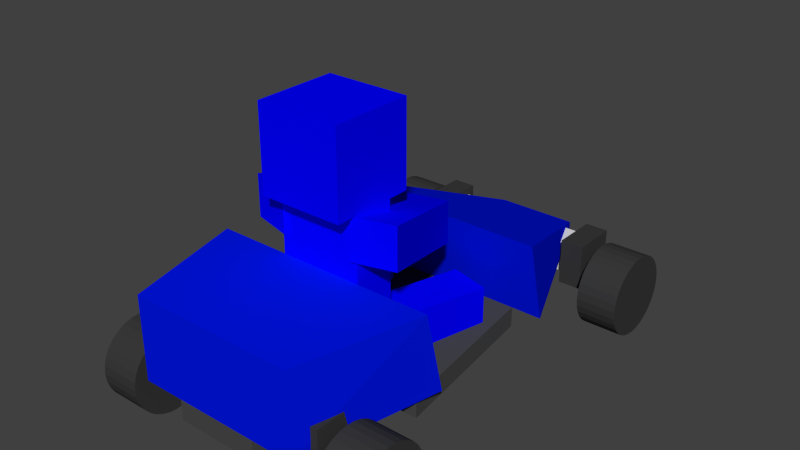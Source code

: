 # Source: kart2.blend  (saved by Blender 2.73.0; exported with 4.5.12 LTS)
import bpy
from mathutils import Matrix  # noqa: F401  (used for matrix-valued properties, if any)

bpy.ops.wm.read_factory_settings(use_empty=True)
scene = bpy.context.scene
scene.name = 'Scene'

# ---- collections
col_collection_1 = bpy.data.collections.new('Collection 1'); scene.collection.children.link(col_collection_1)

# ---- materials (node trees are filled in below, after node groups)
mat_material_001 = bpy.data.materials.new('Material.001')
mat_material_001.alpha_threshold = 0.0
mat_material_001.use_transparent_shadow = False
mat_material_001.roughness = 0.5
mat_wheelmat = bpy.data.materials.new('WheelMat')
mat_wheelmat.alpha_threshold = 0.0
mat_wheelmat.use_transparent_shadow = False
mat_wheelmat.diffuse_color = (0.04203, 0.04203, 0.04203, 1.0)
mat_wheelmat.roughness = 0.5
mat_bodymat = bpy.data.materials.new('BodyMat')
mat_bodymat.alpha_threshold = 0.0
mat_bodymat.use_transparent_shadow = False
mat_bodymat.diffuse_color = (0.0, 0.008111, 0.8, 1.0)
mat_bodymat.roughness = 0.5
mat_drivermat = bpy.data.materials.new('DriverMat')
mat_drivermat.alpha_threshold = 0.0
mat_drivermat.use_transparent_shadow = False
mat_drivermat.diffuse_color = (0.0004397, 0.0, 1.0, 1.0)
mat_drivermat.roughness = 0.5
mat_drivermat.line_color = (0.0, 0.0, 0.0, 1.0)
mat_material = bpy.data.materials.new('Material')
mat_material.alpha_threshold = 0.0
mat_material.use_transparent_shadow = False
mat_material.diffuse_color = (0.06998, 0.06998, 0.06998, 1.0)
mat_material.roughness = 0.5
mat_material.line_color = (0.0, 0.0, 0.0, 1.0)

# ---- material node trees

# ---- world
world_world = bpy.data.worlds.new('World'); scene.world = world_world
world_world.color = (0.05088, 0.05088, 0.05088)
world_world.use_sun_shadow = False
world_world.sun_shadow_jitter_overblur = 0.0
world_world.cycles.sampling_method = 'MANUAL'
world_world.cycles.sample_map_resolution = 256

# ---- meshes
me_cube_001 = bpy.data.meshes.new('Cube.001')
me_cube_001.from_pydata([(-2.16, -4.375, -0.375), (-2.16, -3.625, -0.375), (2.16, -3.625, -0.375), (2.16, -4.375, -0.375), (-2.16, -4.375, 0.375), (-2.16, -3.625, 0.375), (2.16, -3.625, 0.375), (2.16, -4.375, 0.375), (-2.16, 4.625, -0.375), (-2.16, 5.375, -0.375), (2.16, 5.375, -0.375), (2.16, 4.625, -0.375), (-2.16, 4.625, 0.375), (-2.16, 5.375, 0.375), (2.16, 5.375, 0.375), (2.16, 4.625, 0.375)], [], [(4, 5, 1, 0), (5, 6, 2, 1), (6, 7, 3, 2), (7, 4, 0, 3), (0, 1, 2, 3), (7, 6, 5, 4), (12, 13, 9, 8), (13, 14, 10, 9), (14, 15, 11, 10), (15, 12, 8, 11), (8, 9, 10, 11), (15, 14, 13, 12)])
me_cube_001.materials.append(mat_material_001)
me_cube_001.use_remesh_preserve_volume = False
me_cube_001.use_remesh_preserve_attributes = False
me_cube_001.use_mirror_vertex_groups = False
me_cube_001.update()
me_cube_006 = bpy.data.meshes.new('Cube.006')
me_cube_006.from_pydata([(-0.375, -0.75, -0.75), (-0.375, 0.75, -0.75), (0.375, 0.75, -0.75), (0.375, -0.75, -0.75), (-0.375, -0.75, 0.75), (-0.375, 0.75, 0.75), (0.375, 0.75, 0.75), (0.375, -0.75, 0.75)], [], [(4, 5, 1, 0), (5, 6, 2, 1), (6, 7, 3, 2), (7, 4, 0, 3), (0, 1, 2, 3), (7, 6, 5, 4)])
me_cube_006.materials.append(mat_wheelmat)
me_cube_006.use_remesh_preserve_volume = False
me_cube_006.use_remesh_preserve_attributes = False
me_cube_006.use_mirror_vertex_groups = False
me_cube_006.update()
me_cube_007 = bpy.data.meshes.new('Cube.007')
me_cube_007.from_pydata([(-0.375, -0.75, -0.75), (-0.375, 0.75, -0.75), (0.375, 0.75, -0.75), (0.375, -0.75, -0.75), (-0.375, -0.75, 0.75), (-0.375, 0.75, 0.75), (0.375, 0.75, 0.75), (0.375, -0.75, 0.75)], [], [(4, 5, 1, 0), (5, 6, 2, 1), (6, 7, 3, 2), (7, 4, 0, 3), (0, 1, 2, 3), (7, 6, 5, 4)])
me_cube_007.materials.append(mat_wheelmat)
me_cube_007.use_remesh_preserve_volume = False
me_cube_007.use_remesh_preserve_attributes = False
me_cube_007.use_mirror_vertex_groups = False
me_cube_007.update()
me_cube_004 = bpy.data.meshes.new('Cube.004')
me_cube_004.from_pydata([(-0.375, -0.75, -0.75), (-0.375, 0.75, -0.75), (0.375, 0.75, -0.75), (0.375, -0.75, -0.75), (-0.375, -0.75, 0.75), (-0.375, 0.75, 0.75), (0.375, 0.75, 0.75), (0.375, -0.75, 0.75)], [], [(4, 5, 1, 0), (5, 6, 2, 1), (6, 7, 3, 2), (7, 4, 0, 3), (0, 1, 2, 3), (7, 6, 5, 4)])
me_cube_004.materials.append(mat_wheelmat)
me_cube_004.use_remesh_preserve_volume = False
me_cube_004.use_remesh_preserve_attributes = False
me_cube_004.use_mirror_vertex_groups = False
me_cube_004.update()
me_cube_005 = bpy.data.meshes.new('Cube.005')
me_cube_005.from_pydata([(-0.375, -0.75, -0.75), (-0.375, 0.75, -0.75), (0.375, 0.75, -0.75), (0.375, -0.75, -0.75), (-0.375, -0.75, 0.75), (-0.375, 0.75, 0.75), (0.375, 0.75, 0.75), (0.375, -0.75, 0.75)], [], [(4, 5, 1, 0), (5, 6, 2, 1), (6, 7, 3, 2), (7, 4, 0, 3), (0, 1, 2, 3), (7, 6, 5, 4)])
me_cube_005.materials.append(mat_wheelmat)
me_cube_005.use_remesh_preserve_volume = False
me_cube_005.use_remesh_preserve_attributes = False
me_cube_005.use_mirror_vertex_groups = False
me_cube_005.update()
me_cylinder_001 = bpy.data.meshes.new('Cylinder.001')
me_cylinder_001.from_pydata([(-0.5, 1.0, 0.0), (0.5, 1.0, 1.192e-07), (-0.5, 0.9808, -0.1951), (0.5, 0.9808, -0.1951), (-0.5, 0.9239, -0.3827), (0.5, 0.9239, -0.3827), (-0.5, 0.8315, -0.5556), (0.5, 0.8315, -0.5556), (-0.5, 0.7071, -0.7071), (0.5, 0.7071, -0.7071), (-0.5, 0.5556, -0.8315), (0.5, 0.5556, -0.8315), (-0.5, 0.3827, -0.9239), (0.5, 0.3827, -0.9239), (-0.5, 0.1951, -0.9808), (0.5, 0.1951, -0.9808), (-0.5, 7.55e-08, -1.0), (0.5, 7.55e-08, -1.0), (-0.5, -0.1951, -0.9808), (0.5, -0.1951, -0.9808), (-0.5, -0.3827, -0.9239), (0.5, -0.3827, -0.9239), (-0.5, -0.5556, -0.8315), (0.5, -0.5556, -0.8315), (-0.5, -0.7071, -0.7071), (0.5, -0.7071, -0.7071), (-0.5, -0.8315, -0.5556), (0.5, -0.8315, -0.5556), (-0.5, -0.9239, -0.3827), (0.5, -0.9239, -0.3827), (-0.5, -0.9808, -0.1951), (0.5, -0.9808, -0.1951), (-0.5, -1.0, 3.576e-07), (0.5, -1.0, 4.768e-07), (-0.5, -0.9808, 0.1951), (0.5, -0.9808, 0.1951), (-0.5, -0.9239, 0.3827), (0.5, -0.9239, 0.3827), (-0.5, -0.8315, 0.5556), (0.5, -0.8315, 0.5556), (-0.5, -0.7071, 0.7071), (0.5, -0.7071, 0.7071), (-0.5, -0.5556, 0.8315), (0.5, -0.5556, 0.8315), (-0.5, -0.3827, 0.9239), (0.5, -0.3827, 0.9239), (-0.5, -0.1951, 0.9808), (0.5, -0.1951, 0.9808), (-0.5, 9.656e-07, 1.0), (0.5, 9.656e-07, 1.0), (-0.5, 0.1951, 0.9808), (0.5, 0.1951, 0.9808), (-0.5, 0.3827, 0.9239), (0.5, 0.3827, 0.9239), (-0.5, 0.5556, 0.8315), (0.5, 0.5556, 0.8315), (-0.5, 0.7071, 0.7071), (0.5, 0.7071, 0.7071), (-0.5, 0.8315, 0.5556), (0.5, 0.8315, 0.5556), (-0.5, 0.9239, 0.3827), (0.5, 0.9239, 0.3827), (-0.5, 0.9808, 0.1951), (0.5, 0.9808, 0.1951)], [], [(0, 1, 3, 2), (2, 3, 5, 4), (4, 5, 7, 6), (6, 7, 9, 8), (8, 9, 11, 10), (10, 11, 13, 12), (12, 13, 15, 14), (14, 15, 17, 16), (16, 17, 19, 18), (18, 19, 21, 20), (20, 21, 23, 22), (22, 23, 25, 24), (24, 25, 27, 26), (26, 27, 29, 28), (28, 29, 31, 30), (30, 31, 33, 32), (32, 33, 35, 34), (34, 35, 37, 36), (36, 37, 39, 38), (38, 39, 41, 40), (40, 41, 43, 42), (42, 43, 45, 44), (44, 45, 47, 46), (46, 47, 49, 48), (48, 49, 51, 50), (50, 51, 53, 52), (52, 53, 55, 54), (54, 55, 57, 56), (56, 57, 59, 58), (58, 59, 61, 60), (3, 1, 63, 61, 59, 57, 55, 53, 51, 49, 47, 45, 43, 41, 39, 37, 35, 33, 31, 29, 27, 25, 23, 21, 19, 17, 15, 13, 11, 9, 7, 5), (62, 63, 1, 0), (60, 61, 63, 62), (0, 2, 4, 6, 8, 10, 12, 14, 16, 18, 20, 22, 24, 26, 28, 30, 32, 34, 36, 38, 40, 42, 44, 46, 48, 50, 52, 54, 56, 58, 60, 62)])
me_cylinder_001.materials.append(mat_wheelmat)
me_cylinder_001.use_remesh_preserve_volume = False
me_cylinder_001.use_remesh_preserve_attributes = False
me_cylinder_001.use_mirror_vertex_groups = False
me_cylinder_001.update()
me_cylinder_002 = bpy.data.meshes.new('Cylinder.002')
me_cylinder_002.from_pydata([(-0.5, 1.0, 0.0), (0.5, 1.0, 1.192e-07), (-0.5, 0.9808, -0.1951), (0.5, 0.9808, -0.1951), (-0.5, 0.9239, -0.3827), (0.5, 0.9239, -0.3827), (-0.5, 0.8315, -0.5556), (0.5, 0.8315, -0.5556), (-0.5, 0.7071, -0.7071), (0.5, 0.7071, -0.7071), (-0.5, 0.5556, -0.8315), (0.5, 0.5556, -0.8315), (-0.5, 0.3827, -0.9239), (0.5, 0.3827, -0.9239), (-0.5, 0.1951, -0.9808), (0.5, 0.1951, -0.9808), (-0.5, 7.55e-08, -1.0), (0.5, 7.55e-08, -1.0), (-0.5, -0.1951, -0.9808), (0.5, -0.1951, -0.9808), (-0.5, -0.3827, -0.9239), (0.5, -0.3827, -0.9239), (-0.5, -0.5556, -0.8315), (0.5, -0.5556, -0.8315), (-0.5, -0.7071, -0.7071), (0.5, -0.7071, -0.7071), (-0.5, -0.8315, -0.5556), (0.5, -0.8315, -0.5556), (-0.5, -0.9239, -0.3827), (0.5, -0.9239, -0.3827), (-0.5, -0.9808, -0.1951), (0.5, -0.9808, -0.1951), (-0.5, -1.0, 3.576e-07), (0.5, -1.0, 4.768e-07), (-0.5, -0.9808, 0.1951), (0.5, -0.9808, 0.1951), (-0.5, -0.9239, 0.3827), (0.5, -0.9239, 0.3827), (-0.5, -0.8315, 0.5556), (0.5, -0.8315, 0.5556), (-0.5, -0.7071, 0.7071), (0.5, -0.7071, 0.7071), (-0.5, -0.5556, 0.8315), (0.5, -0.5556, 0.8315), (-0.5, -0.3827, 0.9239), (0.5, -0.3827, 0.9239), (-0.5, -0.1951, 0.9808), (0.5, -0.1951, 0.9808), (-0.5, 9.656e-07, 1.0), (0.5, 9.656e-07, 1.0), (-0.5, 0.1951, 0.9808), (0.5, 0.1951, 0.9808), (-0.5, 0.3827, 0.9239), (0.5, 0.3827, 0.9239), (-0.5, 0.5556, 0.8315), (0.5, 0.5556, 0.8315), (-0.5, 0.7071, 0.7071), (0.5, 0.7071, 0.7071), (-0.5, 0.8315, 0.5556), (0.5, 0.8315, 0.5556), (-0.5, 0.9239, 0.3827), (0.5, 0.9239, 0.3827), (-0.5, 0.9808, 0.1951), (0.5, 0.9808, 0.1951)], [], [(0, 1, 3, 2), (2, 3, 5, 4), (4, 5, 7, 6), (6, 7, 9, 8), (8, 9, 11, 10), (10, 11, 13, 12), (12, 13, 15, 14), (14, 15, 17, 16), (16, 17, 19, 18), (18, 19, 21, 20), (20, 21, 23, 22), (22, 23, 25, 24), (24, 25, 27, 26), (26, 27, 29, 28), (28, 29, 31, 30), (30, 31, 33, 32), (32, 33, 35, 34), (34, 35, 37, 36), (36, 37, 39, 38), (38, 39, 41, 40), (40, 41, 43, 42), (42, 43, 45, 44), (44, 45, 47, 46), (46, 47, 49, 48), (48, 49, 51, 50), (50, 51, 53, 52), (52, 53, 55, 54), (54, 55, 57, 56), (56, 57, 59, 58), (58, 59, 61, 60), (3, 1, 63, 61, 59, 57, 55, 53, 51, 49, 47, 45, 43, 41, 39, 37, 35, 33, 31, 29, 27, 25, 23, 21, 19, 17, 15, 13, 11, 9, 7, 5), (62, 63, 1, 0), (60, 61, 63, 62), (0, 2, 4, 6, 8, 10, 12, 14, 16, 18, 20, 22, 24, 26, 28, 30, 32, 34, 36, 38, 40, 42, 44, 46, 48, 50, 52, 54, 56, 58, 60, 62)])
me_cylinder_002.materials.append(mat_wheelmat)
me_cylinder_002.use_remesh_preserve_volume = False
me_cylinder_002.use_remesh_preserve_attributes = False
me_cylinder_002.use_mirror_vertex_groups = False
me_cylinder_002.update()
me_cylinder_003 = bpy.data.meshes.new('Cylinder.003')
me_cylinder_003.from_pydata([(-0.5, 1.0, 0.0), (0.5, 1.0, 1.192e-07), (-0.5, 0.9808, -0.1951), (0.5, 0.9808, -0.1951), (-0.5, 0.9239, -0.3827), (0.5, 0.9239, -0.3827), (-0.5, 0.8315, -0.5556), (0.5, 0.8315, -0.5556), (-0.5, 0.7071, -0.7071), (0.5, 0.7071, -0.7071), (-0.5, 0.5556, -0.8315), (0.5, 0.5556, -0.8315), (-0.5, 0.3827, -0.9239), (0.5, 0.3827, -0.9239), (-0.5, 0.1951, -0.9808), (0.5, 0.1951, -0.9808), (-0.5, 7.55e-08, -1.0), (0.5, 7.55e-08, -1.0), (-0.5, -0.1951, -0.9808), (0.5, -0.1951, -0.9808), (-0.5, -0.3827, -0.9239), (0.5, -0.3827, -0.9239), (-0.5, -0.5556, -0.8315), (0.5, -0.5556, -0.8315), (-0.5, -0.7071, -0.7071), (0.5, -0.7071, -0.7071), (-0.5, -0.8315, -0.5556), (0.5, -0.8315, -0.5556), (-0.5, -0.9239, -0.3827), (0.5, -0.9239, -0.3827), (-0.5, -0.9808, -0.1951), (0.5, -0.9808, -0.1951), (-0.5, -1.0, 3.576e-07), (0.5, -1.0, 4.768e-07), (-0.5, -0.9808, 0.1951), (0.5, -0.9808, 0.1951), (-0.5, -0.9239, 0.3827), (0.5, -0.9239, 0.3827), (-0.5, -0.8315, 0.5556), (0.5, -0.8315, 0.5556), (-0.5, -0.7071, 0.7071), (0.5, -0.7071, 0.7071), (-0.5, -0.5556, 0.8315), (0.5, -0.5556, 0.8315), (-0.5, -0.3827, 0.9239), (0.5, -0.3827, 0.9239), (-0.5, -0.1951, 0.9808), (0.5, -0.1951, 0.9808), (-0.5, 9.656e-07, 1.0), (0.5, 9.656e-07, 1.0), (-0.5, 0.1951, 0.9808), (0.5, 0.1951, 0.9808), (-0.5, 0.3827, 0.9239), (0.5, 0.3827, 0.9239), (-0.5, 0.5556, 0.8315), (0.5, 0.5556, 0.8315), (-0.5, 0.7071, 0.7071), (0.5, 0.7071, 0.7071), (-0.5, 0.8315, 0.5556), (0.5, 0.8315, 0.5556), (-0.5, 0.9239, 0.3827), (0.5, 0.9239, 0.3827), (-0.5, 0.9808, 0.1951), (0.5, 0.9808, 0.1951)], [], [(0, 1, 3, 2), (2, 3, 5, 4), (4, 5, 7, 6), (6, 7, 9, 8), (8, 9, 11, 10), (10, 11, 13, 12), (12, 13, 15, 14), (14, 15, 17, 16), (16, 17, 19, 18), (18, 19, 21, 20), (20, 21, 23, 22), (22, 23, 25, 24), (24, 25, 27, 26), (26, 27, 29, 28), (28, 29, 31, 30), (30, 31, 33, 32), (32, 33, 35, 34), (34, 35, 37, 36), (36, 37, 39, 38), (38, 39, 41, 40), (40, 41, 43, 42), (42, 43, 45, 44), (44, 45, 47, 46), (46, 47, 49, 48), (48, 49, 51, 50), (50, 51, 53, 52), (52, 53, 55, 54), (54, 55, 57, 56), (56, 57, 59, 58), (58, 59, 61, 60), (3, 1, 63, 61, 59, 57, 55, 53, 51, 49, 47, 45, 43, 41, 39, 37, 35, 33, 31, 29, 27, 25, 23, 21, 19, 17, 15, 13, 11, 9, 7, 5), (62, 63, 1, 0), (60, 61, 63, 62), (0, 2, 4, 6, 8, 10, 12, 14, 16, 18, 20, 22, 24, 26, 28, 30, 32, 34, 36, 38, 40, 42, 44, 46, 48, 50, 52, 54, 56, 58, 60, 62)])
me_cylinder_003.materials.append(mat_wheelmat)
me_cylinder_003.use_remesh_preserve_volume = False
me_cylinder_003.use_remesh_preserve_attributes = False
me_cylinder_003.use_mirror_vertex_groups = False
me_cylinder_003.update()
me_cylinder_004 = bpy.data.meshes.new('Cylinder.004')
me_cylinder_004.from_pydata([(-0.5, 1.0, 0.0), (0.5, 1.0, 1.192e-07), (-0.5, 0.9808, -0.1951), (0.5, 0.9808, -0.1951), (-0.5, 0.9239, -0.3827), (0.5, 0.9239, -0.3827), (-0.5, 0.8315, -0.5556), (0.5, 0.8315, -0.5556), (-0.5, 0.7071, -0.7071), (0.5, 0.7071, -0.7071), (-0.5, 0.5556, -0.8315), (0.5, 0.5556, -0.8315), (-0.5, 0.3827, -0.9239), (0.5, 0.3827, -0.9239), (-0.5, 0.1951, -0.9808), (0.5, 0.1951, -0.9808), (-0.5, 7.55e-08, -1.0), (0.5, 7.55e-08, -1.0), (-0.5, -0.1951, -0.9808), (0.5, -0.1951, -0.9808), (-0.5, -0.3827, -0.9239), (0.5, -0.3827, -0.9239), (-0.5, -0.5556, -0.8315), (0.5, -0.5556, -0.8315), (-0.5, -0.7071, -0.7071), (0.5, -0.7071, -0.7071), (-0.5, -0.8315, -0.5556), (0.5, -0.8315, -0.5556), (-0.5, -0.9239, -0.3827), (0.5, -0.9239, -0.3827), (-0.5, -0.9808, -0.1951), (0.5, -0.9808, -0.1951), (-0.5, -1.0, 3.576e-07), (0.5, -1.0, 4.768e-07), (-0.5, -0.9808, 0.1951), (0.5, -0.9808, 0.1951), (-0.5, -0.9239, 0.3827), (0.5, -0.9239, 0.3827), (-0.5, -0.8315, 0.5556), (0.5, -0.8315, 0.5556), (-0.5, -0.7071, 0.7071), (0.5, -0.7071, 0.7071), (-0.5, -0.5556, 0.8315), (0.5, -0.5556, 0.8315), (-0.5, -0.3827, 0.9239), (0.5, -0.3827, 0.9239), (-0.5, -0.1951, 0.9808), (0.5, -0.1951, 0.9808), (-0.5, 9.656e-07, 1.0), (0.5, 9.656e-07, 1.0), (-0.5, 0.1951, 0.9808), (0.5, 0.1951, 0.9808), (-0.5, 0.3827, 0.9239), (0.5, 0.3827, 0.9239), (-0.5, 0.5556, 0.8315), (0.5, 0.5556, 0.8315), (-0.5, 0.7071, 0.7071), (0.5, 0.7071, 0.7071), (-0.5, 0.8315, 0.5556), (0.5, 0.8315, 0.5556), (-0.5, 0.9239, 0.3827), (0.5, 0.9239, 0.3827), (-0.5, 0.9808, 0.1951), (0.5, 0.9808, 0.1951)], [], [(0, 1, 3, 2), (2, 3, 5, 4), (4, 5, 7, 6), (6, 7, 9, 8), (8, 9, 11, 10), (10, 11, 13, 12), (12, 13, 15, 14), (14, 15, 17, 16), (16, 17, 19, 18), (18, 19, 21, 20), (20, 21, 23, 22), (22, 23, 25, 24), (24, 25, 27, 26), (26, 27, 29, 28), (28, 29, 31, 30), (30, 31, 33, 32), (32, 33, 35, 34), (34, 35, 37, 36), (36, 37, 39, 38), (38, 39, 41, 40), (40, 41, 43, 42), (42, 43, 45, 44), (44, 45, 47, 46), (46, 47, 49, 48), (48, 49, 51, 50), (50, 51, 53, 52), (52, 53, 55, 54), (54, 55, 57, 56), (56, 57, 59, 58), (58, 59, 61, 60), (3, 1, 63, 61, 59, 57, 55, 53, 51, 49, 47, 45, 43, 41, 39, 37, 35, 33, 31, 29, 27, 25, 23, 21, 19, 17, 15, 13, 11, 9, 7, 5), (62, 63, 1, 0), (60, 61, 63, 62), (0, 2, 4, 6, 8, 10, 12, 14, 16, 18, 20, 22, 24, 26, 28, 30, 32, 34, 36, 38, 40, 42, 44, 46, 48, 50, 52, 54, 56, 58, 60, 62)])
me_cylinder_004.materials.append(mat_wheelmat)
me_cylinder_004.use_remesh_preserve_volume = False
me_cylinder_004.use_remesh_preserve_attributes = False
me_cylinder_004.use_mirror_vertex_groups = False
me_cylinder_004.update()
me_cube_003 = bpy.data.meshes.new('Cube.003')
me_cube_003.from_pydata([(-2.75, 2.0, 0.5), (-1.0, 6.0, 0.5), (1.0, 6.0, 0.5), (2.75, 2.0, 0.5), (-2.75, 1.5, 2.5), (-1.0, 6.0, 0.75), (1.0, 6.0, 0.75), (2.75, 1.5, 2.5), (-2.0, -5.0, 0.5), (-2.75, -1.5, 0.5), (2.75, -1.5, 0.5), (2.0, -5.0, 0.5), (-2.0, -5.0, 2.5), (-2.75, -2.0, 2.5), (2.75, -2.0, 2.5), (2.0, -5.0, 2.5)], [], [(4, 5, 1, 0), (5, 6, 2, 1), (6, 7, 3, 2), (7, 4, 0, 3), (0, 1, 2, 3), (7, 6, 5, 4), (12, 13, 9, 8), (13, 14, 10, 9), (14, 15, 11, 10), (15, 12, 8, 11), (8, 9, 10, 11), (15, 14, 13, 12)])
me_cube_003.materials.append(mat_bodymat)
me_cube_003.use_remesh_preserve_volume = False
me_cube_003.use_remesh_preserve_attributes = False
me_cube_003.use_mirror_vertex_groups = False
me_cube_003.update()
me_cube_002 = bpy.data.meshes.new('Cube.002')
me_cube_002.from_pydata([(-1.0, -1.0, 1.0), (-1.0, 0.0, 1.0), (1.0, 0.0, 1.0), (1.0, -1.0, 1.0), (-1.0, -1.0, 4.0), (-1.0, 0.0, 4.0), (1.0, 0.0, 4.0), (1.0, -1.0, 4.0), (1.871, 2.08, 0.3692), (1.871, 2.08, 1.369), (-1.095, -1.078, 0.5), (-1.095, -1.078, 1.5), (0.9053, 2.339, 1.369), (0.9053, 2.339, 0.3692), (-0.1288, -0.8195, 1.5), (-0.1288, -0.8195, 0.5), (-1.871, 2.08, 0.3692), (-1.871, 2.08, 1.369), (1.095, -1.078, 0.5), (1.095, -1.078, 1.5), (-0.9053, 2.339, 1.369), (-0.9053, 2.339, 0.3692), (0.1288, -0.8195, 1.5), (0.1288, -0.8195, 0.5), (-1.095, 1.77, 2.321), (-1.095, 1.77, 3.321), (-0.1288, 1.511, 3.321), (-0.1288, 1.511, 2.321), (-1.871, -0.8195, 3.0), (-1.871, -0.8195, 4.0), (-0.9053, -1.078, 4.0), (-0.9053, -1.078, 3.0), (0.1288, 1.511, 2.321), (0.1288, 1.511, 3.321), (1.095, 1.77, 3.321), (1.095, 1.77, 2.321), (0.9053, -1.078, 3.0), (0.9053, -1.078, 4.0), (1.871, -0.8195, 4.0), (1.871, -0.8195, 3.0), (-1.0, -1.5, 4.0), (-1.0, 0.5, 4.0), (1.0, 0.5, 4.0), (1.0, -1.5, 4.0), (-1.0, -1.5, 6.0), (-1.0, 0.5, 6.0), (1.0, 0.5, 6.0), (1.0, -1.5, 6.0)], [], [(4, 5, 1, 0), (5, 6, 2, 1), (6, 7, 3, 2), (7, 4, 0, 3), (0, 1, 2, 3), (7, 6, 5, 4), (23, 22, 12, 13), (14, 15, 21, 20), (15, 10, 16, 21), (16, 17, 20, 21), (11, 14, 20, 17), (15, 14, 11, 10), (10, 11, 17, 16), (18, 19, 22, 23), (22, 19, 9, 12), (13, 12, 9, 8), (18, 23, 13, 8), (19, 18, 8, 9), (28, 29, 25, 24), (29, 30, 26, 25), (30, 31, 27, 26), (31, 28, 24, 27), (24, 25, 26, 27), (31, 30, 29, 28), (36, 37, 33, 32), (37, 38, 34, 33), (38, 39, 35, 34), (39, 36, 32, 35), (32, 33, 34, 35), (39, 38, 37, 36), (44, 45, 41, 40), (45, 46, 42, 41), (46, 47, 43, 42), (47, 44, 40, 43), (40, 41, 42, 43), (47, 46, 45, 44)])
me_cube_002.materials.append(mat_drivermat)
me_cube_002.use_remesh_preserve_volume = False
me_cube_002.use_remesh_preserve_attributes = False
me_cube_002.use_mirror_vertex_groups = False
me_cube_002.update()
me_cube = bpy.data.meshes.new('Cube')
me_cube.from_pydata([(1.0, 6.0, 0.0), (1.0, -5.0, 0.0), (-1.0, -5.0, 0.0), (-1.0, 6.0, 0.0), (1.0, 6.0, 0.5), (1.0, -5.0, 0.5), (-1.0, -5.0, 0.5), (-1.0, 6.0, 0.5), (1.0, -2.0, 0.0), (-1.0, -2.0, 0.0), (1.0, -2.0, 0.5), (-1.0, -2.0, 0.5), (-1.0, 2.016, 0.0), (-1.0, 2.016, 0.5), (1.0, 2.016, 0.0), (1.0, 2.016, 0.5), (-2.5, -2.0, -5.364e-07), (-2.5, -2.0, 0.5), (-2.0, 2.016, -5.364e-07), (-2.0, 2.016, 0.5), (2.5, -2.0, 5.96e-07), (2.5, -2.0, 0.5), (2.0, 2.016, 5.96e-07), (2.0, 2.016, 0.5)], [], [(8, 1, 2, 9), (10, 11, 6, 5), (8, 10, 5, 1), (1, 5, 6, 2), (12, 13, 7, 3), (4, 0, 3, 7), (2, 6, 11, 9), (14, 15, 23, 22), (15, 13, 11, 10), (14, 8, 9, 12), (0, 14, 12, 3), (4, 7, 13, 15), (0, 4, 15, 14), (13, 12, 18, 19), (16, 17, 19, 18), (11, 13, 19, 17), (12, 9, 16, 18), (9, 11, 17, 16), (22, 23, 21, 20), (10, 8, 20, 21), (15, 10, 21, 23), (8, 14, 22, 20)])
me_cube.materials.append(mat_material)
me_cube.use_remesh_preserve_volume = False
me_cube.use_remesh_preserve_attributes = False
me_cube.use_mirror_vertex_groups = False
me_cube.update()

# ---- objects
ob_frame = bpy.data.objects.new('Frame', me_cube_001)
ob_cube_003 = bpy.data.objects.new('Cube.003', me_cube_006)
ob_cube_004 = bpy.data.objects.new('Cube.004', me_cube_007)
ob_cube_001 = bpy.data.objects.new('Cube.001', me_cube_004)
ob_cube_002 = bpy.data.objects.new('Cube.002', me_cube_005)
ob_wheelfr = bpy.data.objects.new('WheelFR', None)
ob_cylinder = bpy.data.objects.new('Cylinder', me_cylinder_001)
ob_wheelfl = bpy.data.objects.new('WheelFL', None)
ob_cylinder_001 = bpy.data.objects.new('Cylinder.001', me_cylinder_002)
ob_wheelrr = bpy.data.objects.new('WheelRR', None)
ob_cylinder_002 = bpy.data.objects.new('Cylinder.002', me_cylinder_003)
ob_wheelrl = bpy.data.objects.new('WheelRL', None)
ob_cylinder_003 = bpy.data.objects.new('Cylinder.003', me_cylinder_004)
ob_body = bpy.data.objects.new('Body', me_cube_003)
ob_driver = bpy.data.objects.new('Driver', me_cube_002)
ob_cube = bpy.data.objects.new('Cube', me_cube)

# ---- transforms, parenting, visibility, modifiers, constraints
ob_frame.location = (0.0, 0.0, 0.5446)
ob_frame.lineart.crease_threshold = 0.0
ob_cube_003.parent = ob_frame
ob_cube_003.location = (-2.0, 5.0, 0.0)
ob_cube_003.scale = (0.75, 0.75, 0.75)
ob_cube_003.lineart.crease_threshold = 0.0
ob_cube_004.parent = ob_frame
ob_cube_004.location = (2.0, 5.0, 0.0)
ob_cube_004.scale = (0.75, 0.75, 0.75)
ob_cube_004.lineart.crease_threshold = 0.0
ob_cube_001.parent = ob_frame
ob_cube_001.location = (-2.0, -4.0, 0.0)
ob_cube_001.scale = (0.75, 0.75, 0.75)
ob_cube_001.lineart.crease_threshold = 0.0
ob_cube_002.parent = ob_frame
ob_cube_002.location = (2.0, -4.0, 0.0)
ob_cube_002.scale = (0.75, 0.75, 0.75)
ob_cube_002.lineart.crease_threshold = 0.0
ob_wheelfr.location = (3.0, 5.0, 0.0)
ob_wheelfr.empty_image_offset = (0.0, 0.0)
ob_wheelfr.lineart.crease_threshold = 0.0
ob_cylinder.parent = ob_wheelfr
ob_cylinder.matrix_parent_inverse = Matrix(((1.0, 0.0, 0.0, -3.0), (0.0, 1.0, 0.0, -5.0), (0.0, 0.0, 1.0, -0.0), (0.0, 0.0, 0.0, 1.0)))
ob_cylinder.location = (3.0, 5.0, 0.0)
ob_cylinder.lineart.crease_threshold = 0.0
ob_wheelfl.location = (-3.0, 5.0, 0.0)
ob_wheelfl.empty_image_offset = (0.0, 0.0)
ob_wheelfl.lineart.crease_threshold = 0.0
ob_cylinder_001.parent = ob_wheelfl
ob_cylinder_001.matrix_parent_inverse = Matrix(((1.0, 0.0, 0.0, 3.0), (0.0, 1.0, 0.0, -5.0), (0.0, 0.0, 1.0, -0.0), (0.0, 0.0, 0.0, 1.0)))
ob_cylinder_001.location = (-3.0, 5.0, 0.0)
ob_cylinder_001.lineart.crease_threshold = 0.0
ob_wheelrr.location = (3.0, -4.0, 0.0)
ob_wheelrr.empty_image_offset = (0.0, 0.0)
ob_wheelrr.lineart.crease_threshold = 0.0
ob_cylinder_002.parent = ob_wheelrr
ob_cylinder_002.matrix_parent_inverse = Matrix(((1.0, 0.0, 0.0, -3.0), (0.0, 1.0, 0.0, 4.0), (0.0, 0.0, 1.0, 0.0), (0.0, 0.0, 0.0, 1.0)))
ob_cylinder_002.location = (3.0, -4.0, 0.0)
ob_cylinder_002.lineart.crease_threshold = 0.0
ob_wheelrl.location = (-3.0, -4.0, 0.0)
ob_wheelrl.empty_image_offset = (0.0, 0.0)
ob_wheelrl.lineart.crease_threshold = 0.0
ob_cylinder_003.parent = ob_wheelrl
ob_cylinder_003.matrix_parent_inverse = Matrix(((1.0, 0.0, 0.0, 3.0), (0.0, 1.0, 0.0, 4.0), (0.0, 0.0, 1.0, 0.0), (0.0, 0.0, 0.0, 1.0)))
ob_cylinder_003.location = (-3.0, -4.0, 0.0)
ob_cylinder_003.lineart.crease_threshold = 0.0
ob_body.location = (0.0, 0.0, 0.0)
ob_body.lineart.crease_threshold = 0.0
ob_driver.location = (0.0, -1.0, 0.0)
ob_driver.lock_rotations_4d = False
ob_driver.empty_display_type = 'ARROWS'
ob_driver.lineart.crease_threshold = 0.0
ob_cube.location = (0.0, 0.0, 0.0)
ob_cube.lock_rotations_4d = False
ob_cube.empty_display_type = 'ARROWS'
ob_cube.lineart.crease_threshold = 0.0

# ---- collection membership
col_collection_1.objects.link(ob_frame)
col_collection_1.objects.link(ob_cube_003)
col_collection_1.objects.link(ob_cube_004)
col_collection_1.objects.link(ob_cube_001)
col_collection_1.objects.link(ob_cube_002)
col_collection_1.objects.link(ob_wheelfr)
col_collection_1.objects.link(ob_cylinder)
col_collection_1.objects.link(ob_wheelfl)
col_collection_1.objects.link(ob_cylinder_001)
col_collection_1.objects.link(ob_wheelrr)
col_collection_1.objects.link(ob_cylinder_002)
col_collection_1.objects.link(ob_wheelrl)
col_collection_1.objects.link(ob_cylinder_003)
col_collection_1.objects.link(ob_body)
col_collection_1.objects.link(ob_driver)
col_collection_1.objects.link(ob_cube)

# ---- scene / render settings (as saved in the file)
scene.frame_start = 1; scene.frame_end = 250; scene.frame_set(1)
scene.render.engine = 'BLENDER_EEVEE_NEXT'
scene.render.resolution_percentage = 50
scene.render.dither_intensity = 0.0
scene.cycles.use_denoising = False
scene.cycles.samples = 10
scene.cycles.sampling_pattern = 'TABULATED_SOBOL'
scene.cycles.light_sampling_threshold = 0.0
scene.cycles.use_adaptive_sampling = False
scene.cycles.use_light_tree = False
scene.cycles.blur_glossy = 0.0
scene.cycles.pixel_filter_type = 'GAUSSIAN'
scene.cycles.sample_clamp_indirect = 0.0
scene.view_settings.view_transform = 'Standard'
bpy.context.view_layer.update()

# ---- added for rendering (the .blend has no active camera and no usable light): camera, sun
cam_auto = bpy.data.cameras.new('AutoCamera')
cam_auto.lens = 50.0
cam_auto.sensor_width = 36.0
cam_auto.clip_end = 1000.0
ob_auto_camera = bpy.data.objects.new('AutoCamera', cam_auto)
scene.collection.objects.link(ob_auto_camera)
ob_auto_camera.location = (13.6921, -15.9305, 13.4537)
ob_auto_camera.rotation_euler = (1.09748, -7.21219e-08, 0.694738)
scene.camera = ob_auto_camera
light_auto_sun = bpy.data.lights.new('AutoSun', 'SUN')
light_auto_sun.energy = 3.0
light_auto_sun.angle = 0.0523599
ob_auto_sun = bpy.data.objects.new('AutoSun', light_auto_sun)
scene.collection.objects.link(ob_auto_sun)
ob_auto_sun.rotation_euler = (0.872665, 0.174533, 0.523599)
bpy.context.view_layer.update()
